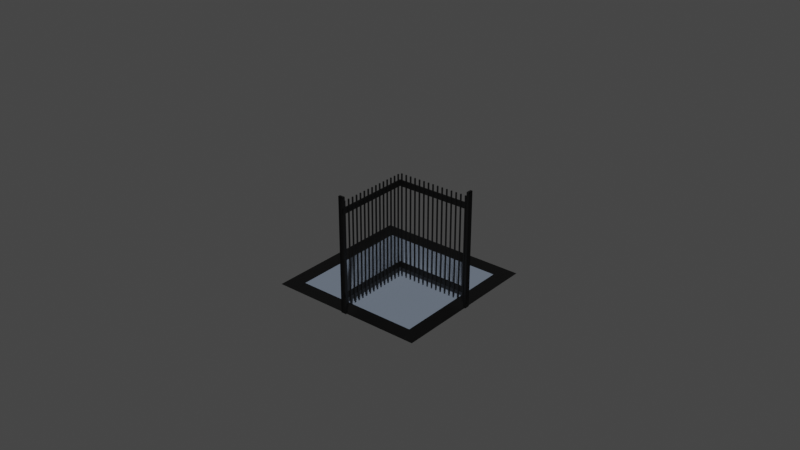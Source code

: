 # Source: inner_border_corner.blend  (saved by Blender 2.93.20; exported with 4.5.12 LTS)
import bpy
from mathutils import Matrix  # noqa: F401  (used for matrix-valued properties, if any)

bpy.ops.wm.read_factory_settings(use_empty=True)
scene = bpy.context.scene
scene.name = 'Scene'

# ---- collections
col_collection = bpy.data.collections.new('Collection'); scene.collection.children.link(col_collection)

# ---- materials (node trees are filled in below, after node groups)
mat_material_025 = bpy.data.materials.new('Material.025')
mat_material_025.use_transparent_shadow = False
mat_material_026 = bpy.data.materials.new('Material.026')
mat_material_026.use_transparent_shadow = False

# ---- material node trees
mat_material_025.use_nodes = True; mat_material_025.node_tree.nodes.clear()
_N = mat_material_025.node_tree.nodes; _L = mat_material_025.node_tree.links
n0 = _N.new('ShaderNodeBsdfPrincipled'); n0.name = 'Principled BSDF'; n0.location = (10, 300)
n0.distribution = 'GGX'
n0.subsurface_method = 'RANDOM_WALK_SKIN'
n0.inputs[0].default_value = (0.0, 0.0, 0.0, 1.0)
n0.inputs[3].default_value = 1.45
n0.inputs[27].default_value = (0.0, 0.0, 0.0, 1.0)
n0.inputs[28].default_value = 1.0
n1 = _N.new('ShaderNodeOutputMaterial'); n1.name = 'Material Output'; n1.location = (300, 300)
_L.new(n0.outputs[0], n1.inputs[0])
n1.is_active_output = True
mat_material_026.use_nodes = True; mat_material_026.node_tree.nodes.clear()
_N = mat_material_026.node_tree.nodes; _L = mat_material_026.node_tree.links
n0 = _N.new('ShaderNodeBsdfPrincipled'); n0.name = 'Principled BSDF'; n0.location = (10, 300)
n0.distribution = 'GGX'
n0.subsurface_method = 'RANDOM_WALK_SKIN'
n0.inputs[0].default_value = (0.1683, 0.2051, 0.2623, 1.0)
n0.inputs[3].default_value = 1.45
n0.inputs[27].default_value = (0.0, 0.0, 0.0, 1.0)
n0.inputs[28].default_value = 1.0
n1 = _N.new('ShaderNodeOutputMaterial'); n1.name = 'Material Output'; n1.location = (300, 300)
_L.new(n0.outputs[0], n1.inputs[0])
n1.is_active_output = True

# ---- world
world_world = bpy.data.worlds.new('World'); scene.world = world_world
world_world.use_nodes = True; world_world.node_tree.nodes.clear()
_N = world_world.node_tree.nodes; _L = world_world.node_tree.links
n0 = _N.new('ShaderNodeOutputWorld'); n0.name = 'World Output'; n0.location = (300, 300)
n1 = _N.new('ShaderNodeBackground'); n1.name = 'Background'; n1.location = (10, 300)
n1.inputs[0].default_value = (0.05088, 0.05088, 0.05088, 1.0)
_L.new(n1.outputs[0], n0.inputs[0])
n0.is_active_output = True
world_world.color = (0.05088, 0.05088, 0.05088)
world_world.use_sun_shadow = False
world_world.sun_shadow_jitter_overblur = 0.0

# ---- meshes
me_cube_005 = bpy.data.meshes.new('Cube.005')
me_cube_005.from_pydata([(0.000156, -0.02402, 0.001944), (0.000156, -0.02402, 0.0349), (0.000156, -0.02367, 0.001944), (0.000156, -0.02367, 0.0349), (0.0005085, -0.02402, 0.001944), (0.0005085, -0.02402, 0.0349), (0.0005085, -0.02367, 0.001944), (0.0005085, -0.02367, 0.0349), (0.000156, -0.0224, 0.001944), (0.000156, -0.0224, 0.0349), (0.000156, -0.02205, 0.001944), (0.000156, -0.02205, 0.0349), (0.0005085, -0.0224, 0.001944), (0.0005085, -0.0224, 0.0349), (0.0005085, -0.02205, 0.001944), (0.0005085, -0.02205, 0.0349), (0.000156, -0.02078, 0.001944), (0.000156, -0.02078, 0.0349), (0.000156, -0.02043, 0.001944), (0.000156, -0.02043, 0.0349), (0.0005085, -0.02078, 0.001944), (0.0005085, -0.02078, 0.0349), (0.0005085, -0.02043, 0.001944), (0.0005085, -0.02043, 0.0349), (0.000156, -0.01917, 0.001944), (0.000156, -0.01917, 0.0349), (0.000156, -0.01881, 0.001944), (0.000156, -0.01881, 0.0349), (0.0005085, -0.01917, 0.001944), (0.0005085, -0.01917, 0.0349), (0.0005085, -0.01881, 0.001944), (0.0005085, -0.01881, 0.0349), (0.000156, -0.01755, 0.001944), (0.000156, -0.01755, 0.0349), (0.000156, -0.0172, 0.001944), (0.000156, -0.0172, 0.0349), (0.0005085, -0.01755, 0.001944), (0.0005085, -0.01755, 0.0349), (0.0005085, -0.0172, 0.001944), (0.0005085, -0.0172, 0.0349), (0.000156, -0.01593, 0.001944), (0.000156, -0.01593, 0.0349), (0.000156, -0.01558, 0.001944), (0.000156, -0.01558, 0.0349), (0.0005085, -0.01593, 0.001944), (0.0005085, -0.01593, 0.0349), (0.0005085, -0.01558, 0.001944), (0.0005085, -0.01558, 0.0349), (0.000156, -0.01431, 0.001944), (0.000156, -0.01431, 0.0349), (0.000156, -0.01396, 0.001944), (0.000156, -0.01396, 0.0349), (0.0005085, -0.01431, 0.001944), (0.0005085, -0.01431, 0.0349), (0.0005085, -0.01396, 0.001944), (0.0005085, -0.01396, 0.0349), (0.000156, -0.01269, 0.001944), (0.000156, -0.01269, 0.0349), (0.000156, -0.01234, 0.001944), (0.000156, -0.01234, 0.0349), (0.0005085, -0.01269, 0.001944), (0.0005085, -0.01269, 0.0349), (0.0005085, -0.01234, 0.001944), (0.0005085, -0.01234, 0.0349), (0.000156, -0.01108, 0.001944), (0.000156, -0.01108, 0.0349), (0.000156, -0.01072, 0.001944), (0.000156, -0.01072, 0.0349), (0.0005085, -0.01108, 0.001944), (0.0005085, -0.01108, 0.0349), (0.0005085, -0.01072, 0.001944), (0.0005085, -0.01072, 0.0349), (0.000156, -0.009458, 0.001944), (0.000156, -0.009458, 0.0349), (0.000156, -0.009105, 0.001944), (0.000156, -0.009105, 0.0349), (0.0005085, -0.009458, 0.001944), (0.0005085, -0.009458, 0.0349), (0.0005085, -0.009105, 0.001944), (0.0005085, -0.009105, 0.0349), (0.000156, -0.00784, 0.001944), (0.000156, -0.00784, 0.0349), (0.000156, -0.007487, 0.001944), (0.000156, -0.007487, 0.0349), (0.0005085, -0.00784, 0.001944), (0.0005085, -0.00784, 0.0349), (0.0005085, -0.007487, 0.001944), (0.0005085, -0.007487, 0.0349), (0.000156, -0.006222, 0.001944), (0.000156, -0.006222, 0.0349), (0.000156, -0.005869, 0.001944), (0.000156, -0.005869, 0.0349), (0.0005085, -0.006222, 0.001944), (0.0005085, -0.006222, 0.0349), (0.0005085, -0.005869, 0.001944), (0.0005085, -0.005869, 0.0349), (0.000156, -0.004604, 0.001944), (0.000156, -0.004604, 0.0349), (0.000156, -0.004252, 0.001944), (0.000156, -0.004252, 0.0349), (0.0005085, -0.004604, 0.001944), (0.0005085, -0.004604, 0.0349), (0.0005085, -0.004252, 0.001944), (0.0005085, -0.004252, 0.0349), (0.000156, -0.002986, 0.001944), (0.000156, -0.002986, 0.0349), (0.000156, -0.002634, 0.001944), (0.000156, -0.002634, 0.0349), (0.0005085, -0.002986, 0.001944), (0.0005085, -0.002986, 0.0349), (0.0005085, -0.002634, 0.001944), (0.0005085, -0.002634, 0.0349), (0.000156, -0.001368, 0.001944), (0.000156, -0.001368, 0.0349), (0.000156, -0.001016, 0.001944), (0.000156, -0.001016, 0.0349), (0.0005085, -0.001368, 0.001944), (0.0005085, -0.001368, 0.0349), (0.0005085, -0.001016, 0.001944), (0.0005085, -0.001016, 0.0349), (-0.025, -0.025, -1.036e-09), (0.025, -0.025, -1.036e-09), (0.02, -0.025, -1.036e-09), (-0.02, -0.025, -1.036e-09), (-0.025, -0.02, -1.036e-09), (0.025, -0.02, -1.036e-09), (0.02, -0.02, -1.036e-09), (-0.02, -0.02, -1.036e-09), (-0.025, 0.025, -1.036e-09), (0.025, 0.025, -1.036e-09), (0.02, 0.025, -1.036e-09), (-0.02, 0.025, -1.036e-09), (-0.025, 0.02, -1.036e-09), (0.025, 0.02, -1.036e-09), (0.02, 0.02, -1.036e-09), (-0.02, 0.02, -1.036e-09), (0.025, 2.689e-09, -1.036e-09), (0.02, 2.689e-09, -1.036e-09), (-0.02, 2.689e-09, -1.036e-09), (-0.025, 2.689e-09, -1.036e-09), (-0.0008564, -0.02429, -0.0003017), (-0.0008564, -0.02429, 0.03642), (0.0008565, -0.02429, -0.0003017), (0.0008565, -0.02429, 0.03642), (-0.0008564, -0.025, -0.0003017), (-0.0008564, -0.025, 0.03642), (0.0008565, -0.025, -0.0003017), (0.0008565, -0.025, 0.03642), (0.0002281, -0.02429, 0.03642), (-0.0001859, -0.02429, 0.03642), (-0.0001859, -0.02429, -0.0003017), (0.0002281, -0.02429, -0.0003017), (-0.0001859, -0.025, -0.0003017), (0.0002281, -0.025, -0.0003017), (0.0002281, -0.025, 0.03642), (-0.0001859, -0.025, 0.03642), (-0.0008564, -0.02429, 0.005941), (-0.0008564, -0.02429, 0.004127), (-0.0001859, -0.02429, 0.004127), (-0.0001859, -0.02429, 0.005941), (0.0002281, -0.02429, 0.005941), (0.0002281, -0.02429, 0.004127), (0.0008565, -0.02429, 0.005941), (0.0008565, -0.02429, 0.004127), (-0.0008564, -0.025, 0.005941), (-0.0008564, -0.025, 0.004127), (0.0008565, -0.025, 0.005941), (0.0008565, -0.025, 0.004127), (-0.0008564, -0.02429, 0.03081), (-0.0008564, -0.02429, 0.03267), (-0.0001859, -0.02429, 0.03081), (-0.0001859, -0.02429, 0.03267), (0.0002281, -0.02429, 0.03267), (0.0002281, -0.02429, 0.03081), (0.0008565, -0.02429, 0.03081), (0.0008565, -0.02429, 0.03267), (-0.0008564, -0.025, 0.03081), (-0.0008564, -0.025, 0.03267), (0.0008565, -0.025, 0.03081), (0.0008565, -0.025, 0.03267), (0.0002281, 5.379e-09, 0.03081), (0.0002281, 5.379e-09, 0.03267), (-0.0001859, 5.379e-09, 0.03267), (-0.0001859, 5.379e-09, 0.03081), (0.0002281, 5.379e-09, 0.004127), (0.0002281, 5.379e-09, 0.005941), (-0.0001859, 5.379e-09, 0.005941), (-0.0001859, 5.379e-09, 0.004127), (0.02429, -0.0008564, -0.0003017), (0.02429, -0.0008564, 0.03642), (0.02429, 0.0008565, -0.0003017), (0.02429, 0.0008565, 0.03642), (0.025, -0.0008564, -0.0003017), (0.025, -0.0008564, 0.03642), (0.025, 0.0008565, -0.0003017), (0.025, 0.0008565, 0.03642), (0.02429, 0.0002281, 0.03642), (0.02429, -0.0001859, 0.03642), (0.02429, -0.0001859, -0.0003017), (0.02429, 0.0002281, -0.0003017), (0.025, -0.0001859, -0.0003017), (0.025, 0.0002281, -0.0003017), (0.025, 0.0002281, 0.03642), (0.025, -0.0001859, 0.03642), (0.02429, -0.0008564, 0.005941), (0.02429, -0.0008564, 0.004127), (0.02429, -0.0001859, 0.004127), (0.02429, -0.0001859, 0.005941), (0.02429, 0.0002281, 0.005941), (0.02429, 0.0002281, 0.004127), (0.02429, 0.0008565, 0.005941), (0.02429, 0.0008565, 0.004127), (0.025, -0.0008564, 0.005941), (0.025, -0.0008564, 0.004127), (0.025, 0.0008565, 0.005941), (0.025, 0.0008565, 0.004127), (0.02429, -0.0008564, 0.03081), (0.02429, -0.0008564, 0.03267), (0.02429, -0.0001859, 0.03081), (0.02429, -0.0001859, 0.03267), (0.02429, 0.0002281, 0.03267), (0.02429, 0.0002281, 0.03081), (0.02429, 0.0008565, 0.03081), (0.02429, 0.0008565, 0.03267), (0.025, -0.0008564, 0.03081), (0.025, -0.0008564, 0.03267), (0.025, 0.0008565, 0.03081), (0.025, 0.0008565, 0.03267), (6.723e-10, 0.0002281, 0.03081), (6.723e-10, 0.0002281, 0.03267), (6.723e-10, -0.0001859, 0.03267), (6.723e-10, -0.0001859, 0.03081), (6.723e-10, 0.0002281, 0.004127), (6.723e-10, 0.0002281, 0.005941), (6.723e-10, -0.0001859, 0.005941), (6.723e-10, -0.0001859, 0.004127), (0.000732, -8.143e-05, 0.001944), (0.000732, -8.143e-05, 0.0349), (0.001085, -8.143e-05, 0.001944), (0.001085, -8.143e-05, 0.0349), (0.000732, -0.0004339, 0.001944), (0.000732, -0.0004339, 0.0349), (0.001085, -0.0004339, 0.001944), (0.001085, -0.0004339, 0.0349), (0.00235, -8.143e-05, 0.001944), (0.00235, -8.143e-05, 0.0349), (0.002702, -8.143e-05, 0.001944), (0.002702, -8.143e-05, 0.0349), (0.00235, -0.0004339, 0.001944), (0.00235, -0.0004339, 0.0349), (0.002702, -0.0004339, 0.001944), (0.002702, -0.0004339, 0.0349), (0.003968, -8.143e-05, 0.001944), (0.003968, -8.143e-05, 0.0349), (0.00432, -8.143e-05, 0.001944), (0.00432, -8.143e-05, 0.0349), (0.003968, -0.0004339, 0.001944), (0.003968, -0.0004339, 0.0349), (0.00432, -0.0004339, 0.001944), (0.00432, -0.0004339, 0.0349), (0.005586, -8.143e-05, 0.001944), (0.005586, -8.143e-05, 0.0349), (0.005938, -8.143e-05, 0.001944), (0.005938, -8.143e-05, 0.0349), (0.005586, -0.0004339, 0.001944), (0.005586, -0.0004339, 0.0349), (0.005938, -0.0004339, 0.001944), (0.005938, -0.0004339, 0.0349), (0.007204, -8.143e-05, 0.001944), (0.007204, -8.143e-05, 0.0349), (0.007556, -8.143e-05, 0.001944), (0.007556, -8.143e-05, 0.0349), (0.007204, -0.0004339, 0.001944), (0.007204, -0.0004339, 0.0349), (0.007556, -0.0004339, 0.001944), (0.007556, -0.0004339, 0.0349), (0.008822, -8.143e-05, 0.001944), (0.008822, -8.143e-05, 0.0349), (0.009174, -8.143e-05, 0.001944), (0.009174, -8.143e-05, 0.0349), (0.008822, -0.0004339, 0.001944), (0.008822, -0.0004339, 0.0349), (0.009174, -0.0004339, 0.001944), (0.009174, -0.0004339, 0.0349), (0.01044, -8.143e-05, 0.001944), (0.01044, -8.143e-05, 0.0349), (0.01079, -8.143e-05, 0.001944), (0.01079, -8.143e-05, 0.0349), (0.01044, -0.0004339, 0.001944), (0.01044, -0.0004339, 0.0349), (0.01079, -0.0004339, 0.001944), (0.01079, -0.0004339, 0.0349), (0.01206, -8.143e-05, 0.001944), (0.01206, -8.143e-05, 0.0349), (0.01241, -8.143e-05, 0.001944), (0.01241, -8.143e-05, 0.0349), (0.01206, -0.0004339, 0.001944), (0.01206, -0.0004339, 0.0349), (0.01241, -0.0004339, 0.001944), (0.01241, -0.0004339, 0.0349), (0.01368, -8.143e-05, 0.001944), (0.01368, -8.143e-05, 0.0349), (0.01403, -8.143e-05, 0.001944), (0.01403, -8.143e-05, 0.0349), (0.01368, -0.0004339, 0.001944), (0.01368, -0.0004339, 0.0349), (0.01403, -0.0004339, 0.001944), (0.01403, -0.0004339, 0.0349), (0.01529, -8.143e-05, 0.001944), (0.01529, -8.143e-05, 0.0349), (0.01565, -8.143e-05, 0.001944), (0.01565, -8.143e-05, 0.0349), (0.01529, -0.0004339, 0.001944), (0.01529, -0.0004339, 0.0349), (0.01565, -0.0004339, 0.001944), (0.01565, -0.0004339, 0.0349), (0.01691, -8.143e-05, 0.001944), (0.01691, -8.143e-05, 0.0349), (0.01726, -8.143e-05, 0.001944), (0.01726, -8.143e-05, 0.0349), (0.01691, -0.0004339, 0.001944), (0.01691, -0.0004339, 0.0349), (0.01726, -0.0004339, 0.001944), (0.01726, -0.0004339, 0.0349), (0.01853, -8.143e-05, 0.001944), (0.01853, -8.143e-05, 0.0349), (0.01888, -8.143e-05, 0.001944), (0.01888, -8.143e-05, 0.0349), (0.01853, -0.0004339, 0.001944), (0.01853, -0.0004339, 0.0349), (0.01888, -0.0004339, 0.001944), (0.01888, -0.0004339, 0.0349), (0.02015, -8.143e-05, 0.001944), (0.02015, -8.143e-05, 0.0349), (0.0205, -8.143e-05, 0.001944), (0.0205, -8.143e-05, 0.0349), (0.02015, -0.0004339, 0.001944), (0.02015, -0.0004339, 0.0349), (0.0205, -0.0004339, 0.001944), (0.0205, -0.0004339, 0.0349), (0.02177, -8.143e-05, 0.001944), (0.02177, -8.143e-05, 0.0349), (0.02212, -8.143e-05, 0.001944), (0.02212, -8.143e-05, 0.0349), (0.02177, -0.0004339, 0.001944), (0.02177, -0.0004339, 0.0349), (0.02212, -0.0004339, 0.001944), (0.02212, -0.0004339, 0.0349), (0.02338, -8.143e-05, 0.001944), (0.02338, -8.143e-05, 0.0349), (0.02374, -8.143e-05, 0.001944), (0.02374, -8.143e-05, 0.0349), (0.02338, -0.0004339, 0.001944), (0.02338, -0.0004339, 0.0349), (0.02374, -0.0004339, 0.001944), (0.02374, -0.0004339, 0.0349), (0.0, -0.025, -1.036e-09), (0.0, -0.02, -1.036e-09), (0.0, 2.689e-09, -1.036e-09), (0.0, 0.025, -1.036e-09), (0.0, 0.02, -1.036e-09)], [], [(0, 1, 3, 2), (2, 3, 7, 6), (6, 7, 5, 4), (4, 5, 1, 0), (2, 6, 4, 0), (7, 3, 1, 5), (8, 9, 11, 10), (10, 11, 15, 14), (14, 15, 13, 12), (12, 13, 9, 8), (10, 14, 12, 8), (15, 11, 9, 13), (16, 17, 19, 18), (18, 19, 23, 22), (22, 23, 21, 20), (20, 21, 17, 16), (18, 22, 20, 16), (23, 19, 17, 21), (24, 25, 27, 26), (26, 27, 31, 30), (30, 31, 29, 28), (28, 29, 25, 24), (26, 30, 28, 24), (31, 27, 25, 29), (32, 33, 35, 34), (34, 35, 39, 38), (38, 39, 37, 36), (36, 37, 33, 32), (34, 38, 36, 32), (39, 35, 33, 37), (40, 41, 43, 42), (42, 43, 47, 46), (46, 47, 45, 44), (44, 45, 41, 40), (42, 46, 44, 40), (47, 43, 41, 45), (48, 49, 51, 50), (50, 51, 55, 54), (54, 55, 53, 52), (52, 53, 49, 48), (50, 54, 52, 48), (55, 51, 49, 53), (56, 57, 59, 58), (58, 59, 63, 62), (62, 63, 61, 60), (60, 61, 57, 56), (58, 62, 60, 56), (63, 59, 57, 61), (64, 65, 67, 66), (66, 67, 71, 70), (70, 71, 69, 68), (68, 69, 65, 64), (66, 70, 68, 64), (71, 67, 65, 69), (72, 73, 75, 74), (74, 75, 79, 78), (78, 79, 77, 76), (76, 77, 73, 72), (74, 78, 76, 72), (79, 75, 73, 77), (80, 81, 83, 82), (82, 83, 87, 86), (86, 87, 85, 84), (84, 85, 81, 80), (82, 86, 84, 80), (87, 83, 81, 85), (88, 89, 91, 90), (90, 91, 95, 94), (94, 95, 93, 92), (92, 93, 89, 88), (90, 94, 92, 88), (95, 91, 89, 93), (96, 97, 99, 98), (98, 99, 103, 102), (102, 103, 101, 100), (100, 101, 97, 96), (98, 102, 100, 96), (103, 99, 97, 101), (104, 105, 107, 106), (106, 107, 111, 110), (110, 111, 109, 108), (108, 109, 105, 104), (106, 110, 108, 104), (111, 107, 105, 109), (112, 113, 115, 114), (114, 115, 119, 118), (118, 119, 117, 116), (116, 117, 113, 112), (114, 118, 116, 112), (119, 115, 113, 117), (120, 123, 127, 124), (122, 121, 125, 126), (356, 122, 126, 357), (124, 127, 138, 139), (126, 125, 136, 137), (357, 126, 137, 358), (128, 132, 135, 131), (130, 134, 133, 129), (359, 360, 134, 130), (132, 139, 138, 135), (134, 137, 136, 133), (360, 358, 137, 134), (148, 149, 155, 154), (150, 158, 161, 151), (157, 156, 159, 158), (163, 162, 166, 167), (174, 175, 179, 178), (171, 172, 181, 182), (149, 141, 145, 155), (173, 172, 175, 174), (170, 171, 182, 183), (161, 160, 162, 163), (151, 142, 146, 153), (140, 150, 152, 144), (143, 148, 154, 147), (165, 164, 156, 157), (150, 151, 153, 152), (144, 165, 157, 140), (162, 174, 178, 166), (140, 157, 158, 150), (173, 160, 159, 170), (151, 161, 163, 142), (142, 163, 167, 146), (169, 141, 149, 171), (162, 160, 173, 174), (156, 168, 170, 159), (172, 148, 143, 175), (176, 177, 169, 168), (175, 143, 147, 179), (164, 176, 168, 156), (168, 169, 171, 170), (177, 145, 141, 169), (171, 149, 148, 172), (183, 182, 181, 180), (187, 186, 185, 184), (161, 158, 187, 184), (160, 161, 184, 185), (159, 160, 185, 186), (172, 173, 180, 181), (173, 170, 183, 180), (158, 159, 186, 187), (196, 197, 203, 202), (198, 206, 209, 199), (205, 204, 207, 206), (211, 210, 214, 215), (222, 223, 227, 226), (219, 220, 229, 230), (197, 189, 193, 203), (221, 220, 223, 222), (218, 219, 230, 231), (209, 208, 210, 211), (199, 190, 194, 201), (188, 198, 200, 192), (191, 196, 202, 195), (213, 212, 204, 205), (198, 199, 201, 200), (192, 213, 205, 188), (210, 222, 226, 214), (188, 205, 206, 198), (221, 208, 207, 218), (199, 209, 211, 190), (190, 211, 215, 194), (217, 189, 197, 219), (210, 208, 221, 222), (204, 216, 218, 207), (220, 196, 191, 223), (224, 225, 217, 216), (223, 191, 195, 227), (212, 224, 216, 204), (216, 217, 219, 218), (225, 193, 189, 217), (219, 197, 196, 220), (231, 230, 229, 228), (235, 234, 233, 232), (209, 206, 235, 232), (208, 209, 232, 233), (207, 208, 233, 234), (220, 221, 228, 229), (221, 218, 231, 228), (206, 207, 234, 235), (236, 237, 239, 238), (238, 239, 243, 242), (242, 243, 241, 240), (240, 241, 237, 236), (238, 242, 240, 236), (243, 239, 237, 241), (244, 245, 247, 246), (246, 247, 251, 250), (250, 251, 249, 248), (248, 249, 245, 244), (246, 250, 248, 244), (251, 247, 245, 249), (252, 253, 255, 254), (254, 255, 259, 258), (258, 259, 257, 256), (256, 257, 253, 252), (254, 258, 256, 252), (259, 255, 253, 257), (260, 261, 263, 262), (262, 263, 267, 266), (266, 267, 265, 264), (264, 265, 261, 260), (262, 266, 264, 260), (267, 263, 261, 265), (268, 269, 271, 270), (270, 271, 275, 274), (274, 275, 273, 272), (272, 273, 269, 268), (270, 274, 272, 268), (275, 271, 269, 273), (276, 277, 279, 278), (278, 279, 283, 282), (282, 283, 281, 280), (280, 281, 277, 276), (278, 282, 280, 276), (283, 279, 277, 281), (284, 285, 287, 286), (286, 287, 291, 290), (290, 291, 289, 288), (288, 289, 285, 284), (286, 290, 288, 284), (291, 287, 285, 289), (292, 293, 295, 294), (294, 295, 299, 298), (298, 299, 297, 296), (296, 297, 293, 292), (294, 298, 296, 292), (299, 295, 293, 297), (300, 301, 303, 302), (302, 303, 307, 306), (306, 307, 305, 304), (304, 305, 301, 300), (302, 306, 304, 300), (307, 303, 301, 305), (308, 309, 311, 310), (310, 311, 315, 314), (314, 315, 313, 312), (312, 313, 309, 308), (310, 314, 312, 308), (315, 311, 309, 313), (316, 317, 319, 318), (318, 319, 323, 322), (322, 323, 321, 320), (320, 321, 317, 316), (318, 322, 320, 316), (323, 319, 317, 321), (324, 325, 327, 326), (326, 327, 331, 330), (330, 331, 329, 328), (328, 329, 325, 324), (326, 330, 328, 324), (331, 327, 325, 329), (332, 333, 335, 334), (334, 335, 339, 338), (338, 339, 337, 336), (336, 337, 333, 332), (334, 338, 336, 332), (339, 335, 333, 337), (340, 341, 343, 342), (342, 343, 347, 346), (346, 347, 345, 344), (344, 345, 341, 340), (342, 346, 344, 340), (347, 343, 341, 345), (348, 349, 351, 350), (350, 351, 355, 354), (354, 355, 353, 352), (352, 353, 349, 348), (350, 354, 352, 348), (355, 351, 349, 353), (135, 138, 358, 360), (131, 135, 360, 359), (127, 357, 358, 138), (123, 356, 357, 127)])
me_cube_005.polygons.foreach_set('material_index', [0, 0, 0, 0, 0, 0, 0, 0, 0, 0, 0, 0, 0, 0, 0, 0, 0, 0, 0, 0, 0, 0, 0, 0, 0, 0, 0, 0, 0, 0, 0, 0, 0, 0, 0, 0, 0, 0, 0, 0, 0, 0, 0, 0, 0, 0, 0, 0, 0, 0, 0, 0, 0, 0, 0, 0, 0, 0, 0, 0, 0, 0, 0, 0, 0, 0, 0, 0, 0, 0, 0, 0, 0, 0, 0, 0, 0, 0, 0, 0, 0, 0, 0, 0, 0, 0, 0, 0, 0, 0, 0, 0, 0, 0, 0, 1, 0, 0, 0, 0, 0, 1, 0, 0, 0, 0, 0, 0, 0, 0, 0, 0, 0, 0, 0, 0, 0, 0, 0, 0, 0, 0, 0, 0, 0, 0, 0, 0, 0, 0, 0, 0, 0, 0, 0, 0, 0, 0, 0, 0, 0, 0, 0, 0, 0, 0, 0, 0, 0, 0, 0, 0, 0, 0, 0, 0, 0, 0, 0, 0, 0, 0, 0, 0, 0, 0, 0, 0, 0, 0, 0, 0, 0, 0, 0, 0, 0, 0, 0, 0, 0, 0, 0, 0, 0, 0, 0, 0, 0, 0, 0, 0, 0, 0, 0, 0, 0, 0, 0, 0, 0, 0, 0, 0, 0, 0, 0, 0, 0, 0, 0, 0, 0, 0, 0, 0, 0, 0, 0, 0, 0, 0, 0, 0, 0, 0, 0, 0, 0, 0, 0, 0, 0, 0, 0, 0, 0, 0, 0, 0, 0, 0, 0, 0, 0, 0, 0, 0, 0, 0, 0, 0, 0, 0, 0, 0, 0, 0, 0, 0, 0, 0, 0, 0, 0, 0, 0, 0, 0, 0, 1, 0, 1, 0])
_uv = me_cube_005.uv_layers.new(name='UVMap')
_uv.uv.foreach_set('vector', [0.375, 0.0, 0.625, 0.0, 0.625, 0.25, 0.375, 0.25, 0.375, 0.25, 0.625, 0.25, 0.625, 0.5, 0.375, 0.5, 0.375, 0.5, 0.625, 0.5, 0.625, 0.75, 0.375, 0.75, 0.375, 0.75, 0.625, 0.75, 0.625, 1.0, 0.375, 1.0, 0.125, 0.5, 0.375, 0.5, 0.375, 0.75, 0.125, 0.75, 0.625, 0.5, 0.875, 0.5, 0.875, 0.75, 0.625, 0.75, 0.375, 0.0, 0.625, 0.0, 0.625, 0.25, 0.375, 0.25, 0.375, 0.25, 0.625, 0.25, 0.625, 0.5, 0.375, 0.5, 0.375, 0.5, 0.625, 0.5, 0.625, 0.75, 0.375, 0.75, 0.375, 0.75, 0.625, 0.75, 0.625, 1.0, 0.375, 1.0, 0.125, 0.5, 0.375, 0.5, 0.375, 0.75, 0.125, 0.75, 0.625, 0.5, 0.875, 0.5, 0.875, 0.75, 0.625, 0.75, 0.375, 0.0, 0.625, 0.0, 0.625, 0.25, 0.375, 0.25, 0.375, 0.25, 0.625, 0.25, 0.625, 0.5, 0.375, 0.5, 0.375, 0.5, 0.625, 0.5, 0.625, 0.75, 0.375, 0.75, 0.375, 0.75, 0.625, 0.75, 0.625, 1.0, 0.375, 1.0, 0.125, 0.5, 0.375, 0.5, 0.375, 0.75, 0.125, 0.75, 0.625, 0.5, 0.875, 0.5, 0.875, 0.75, 0.625, 0.75, 0.375, 0.0, 0.625, 0.0, 0.625, 0.25, 0.375, 0.25, 0.375, 0.25, 0.625, 0.25, 0.625, 0.5, 0.375, 0.5, 0.375, 0.5, 0.625, 0.5, 0.625, 0.75, 0.375, 0.75, 0.375, 0.75, 0.625, 0.75, 0.625, 1.0, 0.375, 1.0, 0.125, 0.5, 0.375, 0.5, 0.375, 0.75, 0.125, 0.75, 0.625, 0.5, 0.875, 0.5, 0.875, 0.75, 0.625, 0.75, 0.375, 0.0, 0.625, 0.0, 0.625, 0.25, 0.375, 0.25, 0.375, 0.25, 0.625, 0.25, 0.625, 0.5, 0.375, 0.5, 0.375, 0.5, 0.625, 0.5, 0.625, 0.75, 0.375, 0.75, 0.375, 0.75, 0.625, 0.75, 0.625, 1.0, 0.375, 1.0, 0.125, 0.5, 0.375, 0.5, 0.375, 0.75, 0.125, 0.75, 0.625, 0.5, 0.875, 0.5, 0.875, 0.75, 0.625, 0.75, 0.375, 0.0, 0.625, 0.0, 0.625, 0.25, 0.375, 0.25, 0.375, 0.25, 0.625, 0.25, 0.625, 0.5, 0.375, 0.5, 0.375, 0.5, 0.625, 0.5, 0.625, 0.75, 0.375, 0.75, 0.375, 0.75, 0.625, 0.75, 0.625, 1.0, 0.375, 1.0, 0.125, 0.5, 0.375, 0.5, 0.375, 0.75, 0.125, 0.75, 0.625, 0.5, 0.875, 0.5, 0.875, 0.75, 0.625, 0.75, 0.375, 0.0, 0.625, 0.0, 0.625, 0.25, 0.375, 0.25, 0.375, 0.25, 0.625, 0.25, 0.625, 0.5, 0.375, 0.5, 0.375, 0.5, 0.625, 0.5, 0.625, 0.75, 0.375, 0.75, 0.375, 0.75, 0.625, 0.75, 0.625, 1.0, 0.375, 1.0, 0.125, 0.5, 0.375, 0.5, 0.375, 0.75, 0.125, 0.75, 0.625, 0.5, 0.875, 0.5, 0.875, 0.75, 0.625, 0.75, 0.375, 0.0, 0.625, 0.0, 0.625, 0.25, 0.375, 0.25, 0.375, 0.25, 0.625, 0.25, 0.625, 0.5, 0.375, 0.5, 0.375, 0.5, 0.625, 0.5, 0.625, 0.75, 0.375, 0.75, 0.375, 0.75, 0.625, 0.75, 0.625, 1.0, 0.375, 1.0, 0.125, 0.5, 0.375, 0.5, 0.375, 0.75, 0.125, 0.75, 0.625, 0.5, 0.875, 0.5, 0.875, 0.75, 0.625, 0.75, 0.375, 0.0, 0.625, 0.0, 0.625, 0.25, 0.375, 0.25, 0.375, 0.25, 0.625, 0.25, 0.625, 0.5, 0.375, 0.5, 0.375, 0.5, 0.625, 0.5, 0.625, 0.75, 0.375, 0.75, 0.375, 0.75, 0.625, 0.75, 0.625, 1.0, 0.375, 1.0, 0.125, 0.5, 0.375, 0.5, 0.375, 0.75, 0.125, 0.75, 0.625, 0.5, 0.875, 0.5, 0.875, 0.75, 0.625, 0.75, 0.375, 0.0, 0.625, 0.0, 0.625, 0.25, 0.375, 0.25, 0.375, 0.25, 0.625, 0.25, 0.625, 0.5, 0.375, 0.5, 0.375, 0.5, 0.625, 0.5, 0.625, 0.75, 0.375, 0.75, 0.375, 0.75, 0.625, 0.75, 0.625, 1.0, 0.375, 1.0, 0.125, 0.5, 0.375, 0.5, 0.375, 0.75, 0.125, 0.75, 0.625, 0.5, 0.875, 0.5, 0.875, 0.75, 0.625, 0.75, 0.375, 0.0, 0.625, 0.0, 0.625, 0.25, 0.375, 0.25, 0.375, 0.25, 0.625, 0.25, 0.625, 0.5, 0.375, 0.5, 0.375, 0.5, 0.625, 0.5, 0.625, 0.75, 0.375, 0.75, 0.375, 0.75, 0.625, 0.75, 0.625, 1.0, 0.375, 1.0, 0.125, 0.5, 0.375, 0.5, 0.375, 0.75, 0.125, 0.75, 0.625, 0.5, 0.875, 0.5, 0.875, 0.75, 0.625, 0.75, 0.375, 0.0, 0.625, 0.0, 0.625, 0.25, 0.375, 0.25, 0.375, 0.25, 0.625, 0.25, 0.625, 0.5, 0.375, 0.5, 0.375, 0.5, 0.625, 0.5, 0.625, 0.75, 0.375, 0.75, 0.375, 0.75, 0.625, 0.75, 0.625, 1.0, 0.375, 1.0, 0.125, 0.5, 0.375, 0.5, 0.375, 0.75, 0.125, 0.75, 0.625, 0.5, 0.875, 0.5, 0.875, 0.75, 0.625, 0.75, 0.375, 0.0, 0.625, 0.0, 0.625, 0.25, 0.375, 0.25, 0.375, 0.25, 0.625, 0.25, 0.625, 0.5, 0.375, 0.5, 0.375, 0.5, 0.625, 0.5, 0.625, 0.75, 0.375, 0.75, 0.375, 0.75, 0.625, 0.75, 0.625, 1.0, 0.375, 1.0, 0.125, 0.5, 0.375, 0.5, 0.375, 0.75, 0.125, 0.75, 0.625, 0.5, 0.875, 0.5, 0.875, 0.75, 0.625, 0.75, 0.375, 0.0, 0.625, 0.0, 0.625, 0.25, 0.375, 0.25, 0.375, 0.25, 0.625, 0.25, 0.625, 0.5, 0.375, 0.5, 0.375, 0.5, 0.625, 0.5, 0.625, 0.75, 0.375, 0.75, 0.375, 0.75, 0.625, 0.75, 0.625, 1.0, 0.375, 1.0, 0.125, 0.5, 0.375, 0.5, 0.375, 0.75, 0.125, 0.75, 0.625, 0.5, 0.875, 0.5, 0.875, 0.75, 0.625, 0.75, 0.375, 0.0, 0.625, 0.0, 0.625, 0.25, 0.375, 0.25, 0.375, 0.25, 0.625, 0.25, 0.625, 0.5, 0.375, 0.5, 0.375, 0.5, 0.625, 0.5, 0.625, 0.75, 0.375, 0.75, 0.375, 0.75, 0.625, 0.75, 0.625, 1.0, 0.375, 1.0, 0.125, 0.5, 0.375, 0.5, 0.375, 0.75, 0.125, 0.75, 0.625, 0.5, 0.875, 0.5, 0.875, 0.75, 0.625, 0.75, 0.0, 0.0, 0.09, 0.0, 0.09, 0.09, 0.0, 0.09, 0.9, 0.0, 1.0, 0.0, 1.0, 0.09, 0.9, 0.09, 0.495, 0.0, 0.9, 0.0, 0.9, 0.09, 0.495, 0.09, 0.0, 0.09, 0.09, 0.09, 0.09, 0.495, 0.0, 0.495, 0.9, 0.09, 1.0, 0.09, 1.0, 0.495, 0.9, 0.495, 0.495, 0.09, 0.9, 0.09, 0.9, 0.495, 0.495, 0.495, 0.0, 0.0, 0.0, 0.09, 0.09, 0.09, 0.09, 0.0, 0.9, 0.0, 0.9, 0.09, 1.0, 0.09, 1.0, 0.0, 0.495, 0.0, 0.495, 0.09, 0.9, 0.09, 0.9, 0.0, 0.0, 0.09, 0.0, 0.495, 0.09, 0.495, 0.09, 0.09, 0.9, 0.09, 0.9, 0.495, 1.0, 0.495, 1.0, 0.09, 0.495, 0.09, 0.495, 0.495, 0.9, 0.495, 0.9, 0.09, 0.7167, 0.5, 0.7771, 0.5, 0.7771, 0.625, 0.7167, 0.625, 0.375, 0.3479, 0.4052, 0.3479, 0.4052, 0.4083, 0.375, 0.4083, 0.4052, 0.25, 0.4175, 0.25, 0.4175, 0.3479, 0.4052, 0.3479, 0.4052, 0.5, 0.4175, 0.5, 0.4175, 0.625, 0.4052, 0.625, 0.5868, 0.5, 0.5995, 0.5, 0.5995, 0.625, 0.5868, 0.625, 0.5995, 0.3479, 0.5995, 0.4083, 0.5995, 0.4083, 0.5995, 0.3479, 0.7771, 0.5, 0.875, 0.5, 0.875, 0.625, 0.7771, 0.625, 0.5868, 0.4083, 0.5995, 0.4083, 0.5995, 0.5, 0.5868, 0.5, 0.5868, 0.3479, 0.5995, 0.3479, 0.5995, 0.3479, 0.5868, 0.3479, 0.4052, 0.4083, 0.4175, 0.4083, 0.4175, 0.5, 0.4052, 0.5, 0.2833, 0.5, 0.375, 0.5, 0.375, 0.625, 0.2833, 0.625, 0.125, 0.5, 0.2229, 0.5, 0.2229, 0.625, 0.125, 0.625, 0.625, 0.5, 0.7167, 0.5, 0.7167, 0.625, 0.625, 0.625, 0.4052, 0.125, 0.4175, 0.125, 0.4175, 0.25, 0.4052, 0.25, 0.2229, 0.5, 0.2833, 0.5, 0.2833, 0.625, 0.2229, 0.625, 0.375, 0.125, 0.4052, 0.125, 0.4052, 0.25, 0.375, 0.25, 0.4175, 0.5, 0.5868, 0.5, 0.5868, 0.625, 0.4175, 0.625, 0.375, 0.25, 0.4052, 0.25, 0.4052, 0.3479, 0.375, 0.3479, 0.5868, 0.4083, 0.4175, 0.4083, 0.4175, 0.3479, 0.5868, 0.3479, 0.375, 0.4083, 0.4052, 0.4083, 0.4052, 0.5, 0.375, 0.5, 0.375, 0.5, 0.4052, 0.5, 0.4052, 0.625, 0.375, 0.625, 0.5995, 0.25, 0.625, 0.25, 0.625, 0.3479, 0.5995, 0.3479, 0.4175, 0.5, 0.4175, 0.4083, 0.5868, 0.4083, 0.5868, 0.5, 0.4175, 0.25, 0.5868, 0.25, 0.5868, 0.3479, 0.4175, 0.3479, 0.5995, 0.4083, 0.625, 0.4083, 0.625, 0.5, 0.5995, 0.5, 0.5868, 0.125, 0.5995, 0.125, 0.5995, 0.25, 0.5868, 0.25, 0.5995, 0.5, 0.625, 0.5, 0.625, 0.625, 0.5995, 0.625, 0.4175, 0.125, 0.5868, 0.125, 0.5868, 0.25, 0.4175, 0.25, 0.5868, 0.25, 0.5995, 0.25, 0.5995, 0.3479, 0.5868, 0.3479, 0.5995, 0.125, 0.625, 0.125, 0.625, 0.25, 0.5995, 0.25, 0.5995, 0.3479, 0.625, 0.3479, 0.625, 0.4083, 0.5995, 0.4083, 0.5868, 0.3479, 0.5995, 0.3479, 0.5995, 0.4083, 0.5868, 0.4083, 0.4052, 0.3479, 0.4175, 0.3479, 0.4175, 0.4083, 0.4052, 0.4083, 0.4052, 0.4083, 0.4052, 0.3479, 0.4052, 0.3479, 0.4052, 0.4083, 0.4175, 0.4083, 0.4052, 0.4083, 0.4052, 0.4083, 0.4175, 0.4083, 0.4175, 0.3479, 0.4175, 0.4083, 0.4175, 0.4083, 0.4175, 0.3479, 0.5995, 0.4083, 0.5868, 0.4083, 0.5868, 0.4083, 0.5995, 0.4083, 0.5868, 0.4083, 0.5868, 0.3479, 0.5868, 0.3479, 0.5868, 0.4083, 0.4052, 0.3479, 0.4175, 0.3479, 0.4175, 0.3479, 0.4052, 0.3479, 0.7167, 0.5, 0.7771, 0.5, 0.7771, 0.625, 0.7167, 0.625, 0.375, 0.3479, 0.4052, 0.3479, 0.4052, 0.4083, 0.375, 0.4083, 0.4052, 0.25, 0.4175, 0.25, 0.4175, 0.3479, 0.4052, 0.3479, 0.4052, 0.5, 0.4175, 0.5, 0.4175, 0.625, 0.4052, 0.625, 0.5868, 0.5, 0.5995, 0.5, 0.5995, 0.625, 0.5868, 0.625, 0.5995, 0.3479, 0.5995, 0.4083, 0.5995, 0.4083, 0.5995, 0.3479, 0.7771, 0.5, 0.875, 0.5, 0.875, 0.625, 0.7771, 0.625, 0.5868, 0.4083, 0.5995, 0.4083, 0.5995, 0.5, 0.5868, 0.5, 0.5868, 0.3479, 0.5995, 0.3479, 0.5995, 0.3479, 0.5868, 0.3479, 0.4052, 0.4083, 0.4175, 0.4083, 0.4175, 0.5, 0.4052, 0.5, 0.2833, 0.5, 0.375, 0.5, 0.375, 0.625, 0.2833, 0.625, 0.125, 0.5, 0.2229, 0.5, 0.2229, 0.625, 0.125, 0.625, 0.625, 0.5, 0.7167, 0.5, 0.7167, 0.625, 0.625, 0.625, 0.4052, 0.125, 0.4175, 0.125, 0.4175, 0.25, 0.4052, 0.25, 0.2229, 0.5, 0.2833, 0.5, 0.2833, 0.625, 0.2229, 0.625, 0.375, 0.125, 0.4052, 0.125, 0.4052, 0.25, 0.375, 0.25, 0.4175, 0.5, 0.5868, 0.5, 0.5868, 0.625, 0.4175, 0.625, 0.375, 0.25, 0.4052, 0.25, 0.4052, 0.3479, 0.375, 0.3479, 0.5868, 0.4083, 0.4175, 0.4083, 0.4175, 0.3479, 0.5868, 0.3479, 0.375, 0.4083, 0.4052, 0.4083, 0.4052, 0.5, 0.375, 0.5, 0.375, 0.5, 0.4052, 0.5, 0.4052, 0.625, 0.375, 0.625, 0.5995, 0.25, 0.625, 0.25, 0.625, 0.3479, 0.5995, 0.3479, 0.4175, 0.5, 0.4175, 0.4083, 0.5868, 0.4083, 0.5868, 0.5, 0.4175, 0.25, 0.5868, 0.25, 0.5868, 0.3479, 0.4175, 0.3479, 0.5995, 0.4083, 0.625, 0.4083, 0.625, 0.5, 0.5995, 0.5, 0.5868, 0.125, 0.5995, 0.125, 0.5995, 0.25, 0.5868, 0.25, 0.5995, 0.5, 0.625, 0.5, 0.625, 0.625, 0.5995, 0.625, 0.4175, 0.125, 0.5868, 0.125, 0.5868, 0.25, 0.4175, 0.25, 0.5868, 0.25, 0.5995, 0.25, 0.5995, 0.3479, 0.5868, 0.3479, 0.5995, 0.125, 0.625, 0.125, 0.625, 0.25, 0.5995, 0.25, 0.5995, 0.3479, 0.625, 0.3479, 0.625, 0.4083, 0.5995, 0.4083, 0.5868, 0.3479, 0.5995, 0.3479, 0.5995, 0.4083, 0.5868, 0.4083, 0.4052, 0.3479, 0.4175, 0.3479, 0.4175, 0.4083, 0.4052, 0.4083, 0.4052, 0.4083, 0.4052, 0.3479, 0.4052, 0.3479, 0.4052, 0.4083, 0.4175, 0.4083, 0.4052, 0.4083, 0.4052, 0.4083, 0.4175, 0.4083, 0.4175, 0.3479, 0.4175, 0.4083, 0.4175, 0.4083, 0.4175, 0.3479, 0.5995, 0.4083, 0.5868, 0.4083, 0.5868, 0.4083, 0.5995, 0.4083, 0.5868, 0.4083, 0.5868, 0.3479, 0.5868, 0.3479, 0.5868, 0.4083, 0.4052, 0.3479, 0.4175, 0.3479, 0.4175, 0.3479, 0.4052, 0.3479, 0.375, 0.0, 0.625, 0.0, 0.625, 0.25, 0.375, 0.25, 0.375, 0.25, 0.625, 0.25, 0.625, 0.5, 0.375, 0.5, 0.375, 0.5, 0.625, 0.5, 0.625, 0.75, 0.375, 0.75, 0.375, 0.75, 0.625, 0.75, 0.625, 1.0, 0.375, 1.0, 0.125, 0.5, 0.375, 0.5, 0.375, 0.75, 0.125, 0.75, 0.625, 0.5, 0.875, 0.5, 0.875, 0.75, 0.625, 0.75, 0.375, 0.0, 0.625, 0.0, 0.625, 0.25, 0.375, 0.25, 0.375, 0.25, 0.625, 0.25, 0.625, 0.5, 0.375, 0.5, 0.375, 0.5, 0.625, 0.5, 0.625, 0.75, 0.375, 0.75, 0.375, 0.75, 0.625, 0.75, 0.625, 1.0, 0.375, 1.0, 0.125, 0.5, 0.375, 0.5, 0.375, 0.75, 0.125, 0.75, 0.625, 0.5, 0.875, 0.5, 0.875, 0.75, 0.625, 0.75, 0.375, 0.0, 0.625, 0.0, 0.625, 0.25, 0.375, 0.25, 0.375, 0.25, 0.625, 0.25, 0.625, 0.5, 0.375, 0.5, 0.375, 0.5, 0.625, 0.5, 0.625, 0.75, 0.375, 0.75, 0.375, 0.75, 0.625, 0.75, 0.625, 1.0, 0.375, 1.0, 0.125, 0.5, 0.375, 0.5, 0.375, 0.75, 0.125, 0.75, 0.625, 0.5, 0.875, 0.5, 0.875, 0.75, 0.625, 0.75, 0.375, 0.0, 0.625, 0.0, 0.625, 0.25, 0.375, 0.25, 0.375, 0.25, 0.625, 0.25, 0.625, 0.5, 0.375, 0.5, 0.375, 0.5, 0.625, 0.5, 0.625, 0.75, 0.375, 0.75, 0.375, 0.75, 0.625, 0.75, 0.625, 1.0, 0.375, 1.0, 0.125, 0.5, 0.375, 0.5, 0.375, 0.75, 0.125, 0.75, 0.625, 0.5, 0.875, 0.5, 0.875, 0.75, 0.625, 0.75, 0.375, 0.0, 0.625, 0.0, 0.625, 0.25, 0.375, 0.25, 0.375, 0.25, 0.625, 0.25, 0.625, 0.5, 0.375, 0.5, 0.375, 0.5, 0.625, 0.5, 0.625, 0.75, 0.375, 0.75, 0.375, 0.75, 0.625, 0.75, 0.625, 1.0, 0.375, 1.0, 0.125, 0.5, 0.375, 0.5, 0.375, 0.75, 0.125, 0.75, 0.625, 0.5, 0.875, 0.5, 0.875, 0.75, 0.625, 0.75, 0.375, 0.0, 0.625, 0.0, 0.625, 0.25, 0.375, 0.25, 0.375, 0.25, 0.625, 0.25, 0.625, 0.5, 0.375, 0.5, 0.375, 0.5, 0.625, 0.5, 0.625, 0.75, 0.375, 0.75, 0.375, 0.75, 0.625, 0.75, 0.625, 1.0, 0.375, 1.0, 0.125, 0.5, 0.375, 0.5, 0.375, 0.75, 0.125, 0.75, 0.625, 0.5, 0.875, 0.5, 0.875, 0.75, 0.625, 0.75, 0.375, 0.0, 0.625, 0.0, 0.625, 0.25, 0.375, 0.25, 0.375, 0.25, 0.625, 0.25, 0.625, 0.5, 0.375, 0.5, 0.375, 0.5, 0.625, 0.5, 0.625, 0.75, 0.375, 0.75, 0.375, 0.75, 0.625, 0.75, 0.625, 1.0, 0.375, 1.0, 0.125, 0.5, 0.375, 0.5, 0.375, 0.75, 0.125, 0.75, 0.625, 0.5, 0.875, 0.5, 0.875, 0.75, 0.625, 0.75, 0.375, 0.0, 0.625, 0.0, 0.625, 0.25, 0.375, 0.25, 0.375, 0.25, 0.625, 0.25, 0.625, 0.5, 0.375, 0.5, 0.375, 0.5, 0.625, 0.5, 0.625, 0.75, 0.375, 0.75, 0.375, 0.75, 0.625, 0.75, 0.625, 1.0, 0.375, 1.0, 0.125, 0.5, 0.375, 0.5, 0.375, 0.75, 0.125, 0.75, 0.625, 0.5, 0.875, 0.5, 0.875, 0.75, 0.625, 0.75, 0.375, 0.0, 0.625, 0.0, 0.625, 0.25, 0.375, 0.25, 0.375, 0.25, 0.625, 0.25, 0.625, 0.5, 0.375, 0.5, 0.375, 0.5, 0.625, 0.5, 0.625, 0.75, 0.375, 0.75, 0.375, 0.75, 0.625, 0.75, 0.625, 1.0, 0.375, 1.0, 0.125, 0.5, 0.375, 0.5, 0.375, 0.75, 0.125, 0.75, 0.625, 0.5, 0.875, 0.5, 0.875, 0.75, 0.625, 0.75, 0.375, 0.0, 0.625, 0.0, 0.625, 0.25, 0.375, 0.25, 0.375, 0.25, 0.625, 0.25, 0.625, 0.5, 0.375, 0.5, 0.375, 0.5, 0.625, 0.5, 0.625, 0.75, 0.375, 0.75, 0.375, 0.75, 0.625, 0.75, 0.625, 1.0, 0.375, 1.0, 0.125, 0.5, 0.375, 0.5, 0.375, 0.75, 0.125, 0.75, 0.625, 0.5, 0.875, 0.5, 0.875, 0.75, 0.625, 0.75, 0.375, 0.0, 0.625, 0.0, 0.625, 0.25, 0.375, 0.25, 0.375, 0.25, 0.625, 0.25, 0.625, 0.5, 0.375, 0.5, 0.375, 0.5, 0.625, 0.5, 0.625, 0.75, 0.375, 0.75, 0.375, 0.75, 0.625, 0.75, 0.625, 1.0, 0.375, 1.0, 0.125, 0.5, 0.375, 0.5, 0.375, 0.75, 0.125, 0.75, 0.625, 0.5, 0.875, 0.5, 0.875, 0.75, 0.625, 0.75, 0.375, 0.0, 0.625, 0.0, 0.625, 0.25, 0.375, 0.25, 0.375, 0.25, 0.625, 0.25, 0.625, 0.5, 0.375, 0.5, 0.375, 0.5, 0.625, 0.5, 0.625, 0.75, 0.375, 0.75, 0.375, 0.75, 0.625, 0.75, 0.625, 1.0, 0.375, 1.0, 0.125, 0.5, 0.375, 0.5, 0.375, 0.75, 0.125, 0.75, 0.625, 0.5, 0.875, 0.5, 0.875, 0.75, 0.625, 0.75, 0.375, 0.0, 0.625, 0.0, 0.625, 0.25, 0.375, 0.25, 0.375, 0.25, 0.625, 0.25, 0.625, 0.5, 0.375, 0.5, 0.375, 0.5, 0.625, 0.5, 0.625, 0.75, 0.375, 0.75, 0.375, 0.75, 0.625, 0.75, 0.625, 1.0, 0.375, 1.0, 0.125, 0.5, 0.375, 0.5, 0.375, 0.75, 0.125, 0.75, 0.625, 0.5, 0.875, 0.5, 0.875, 0.75, 0.625, 0.75, 0.375, 0.0, 0.625, 0.0, 0.625, 0.25, 0.375, 0.25, 0.375, 0.25, 0.625, 0.25, 0.625, 0.5, 0.375, 0.5, 0.375, 0.5, 0.625, 0.5, 0.625, 0.75, 0.375, 0.75, 0.375, 0.75, 0.625, 0.75, 0.625, 1.0, 0.375, 1.0, 0.125, 0.5, 0.375, 0.5, 0.375, 0.75, 0.125, 0.75, 0.625, 0.5, 0.875, 0.5, 0.875, 0.75, 0.625, 0.75, 0.375, 0.0, 0.625, 0.0, 0.625, 0.25, 0.375, 0.25, 0.375, 0.25, 0.625, 0.25, 0.625, 0.5, 0.375, 0.5, 0.375, 0.5, 0.625, 0.5, 0.625, 0.75, 0.375, 0.75, 0.375, 0.75, 0.625, 0.75, 0.625, 1.0, 0.375, 1.0, 0.125, 0.5, 0.375, 0.5, 0.375, 0.75, 0.125, 0.75, 0.625, 0.5, 0.875, 0.5, 0.875, 0.75, 0.625, 0.75, 0.09, 0.09, 0.09, 0.495, 0.495, 0.495, 0.495, 0.09, 0.09, 0.0, 0.09, 0.09, 0.495, 0.09, 0.495, 0.0, 0.09, 0.09, 0.495, 0.09, 0.495, 0.495, 0.09, 0.495, 0.09, 0.0, 0.495, 0.0, 0.495, 0.09, 0.09, 0.09])
me_cube_005.materials.append(mat_material_025)
me_cube_005.materials.append(mat_material_026)
me_cube_005.use_remesh_fix_poles = True
me_cube_005.use_remesh_preserve_attributes = False
me_cube_005.update()

# ---- objects
ob_cube_003 = bpy.data.objects.new('Cube.003', me_cube_005)

# ---- transforms, parenting, visibility, modifiers, constraints
ob_cube_003.location = (0.025, 0.025, 0.0)

# ---- collection membership
col_collection.objects.link(ob_cube_003)

# ---- scene / render settings (as saved in the file)
scene.frame_start = 1; scene.frame_end = 250; scene.frame_set(1)
scene.render.engine = 'BLENDER_EEVEE_NEXT'
scene.cycles.use_denoising = False
scene.cycles.samples = 128
scene.cycles.sampling_pattern = 'TABULATED_SOBOL'
scene.cycles.use_adaptive_sampling = False
scene.cycles.use_light_tree = False
scene.view_settings.view_transform = 'Filmic'
bpy.context.view_layer.update()

# ---- added for rendering (the .blend has no active camera and no usable light): camera, sun
cam_auto = bpy.data.cameras.new('AutoCamera')
cam_auto.lens = 50.0
cam_auto.sensor_width = 36.0
cam_auto.clip_end = 1000.0
ob_auto_camera = bpy.data.objects.new('AutoCamera', cam_auto)
scene.collection.objects.link(ob_auto_camera)
ob_auto_camera.location = (0.210045, -0.197054, 0.166096)
ob_auto_camera.rotation_euler = (1.09748, -7.21219e-08, 0.694738)
scene.camera = ob_auto_camera
light_auto_sun = bpy.data.lights.new('AutoSun', 'SUN')
light_auto_sun.energy = 3.0
light_auto_sun.angle = 0.0523599
ob_auto_sun = bpy.data.objects.new('AutoSun', light_auto_sun)
scene.collection.objects.link(ob_auto_sun)
ob_auto_sun.rotation_euler = (0.872665, 0.174533, 0.523599)
bpy.context.view_layer.update()
